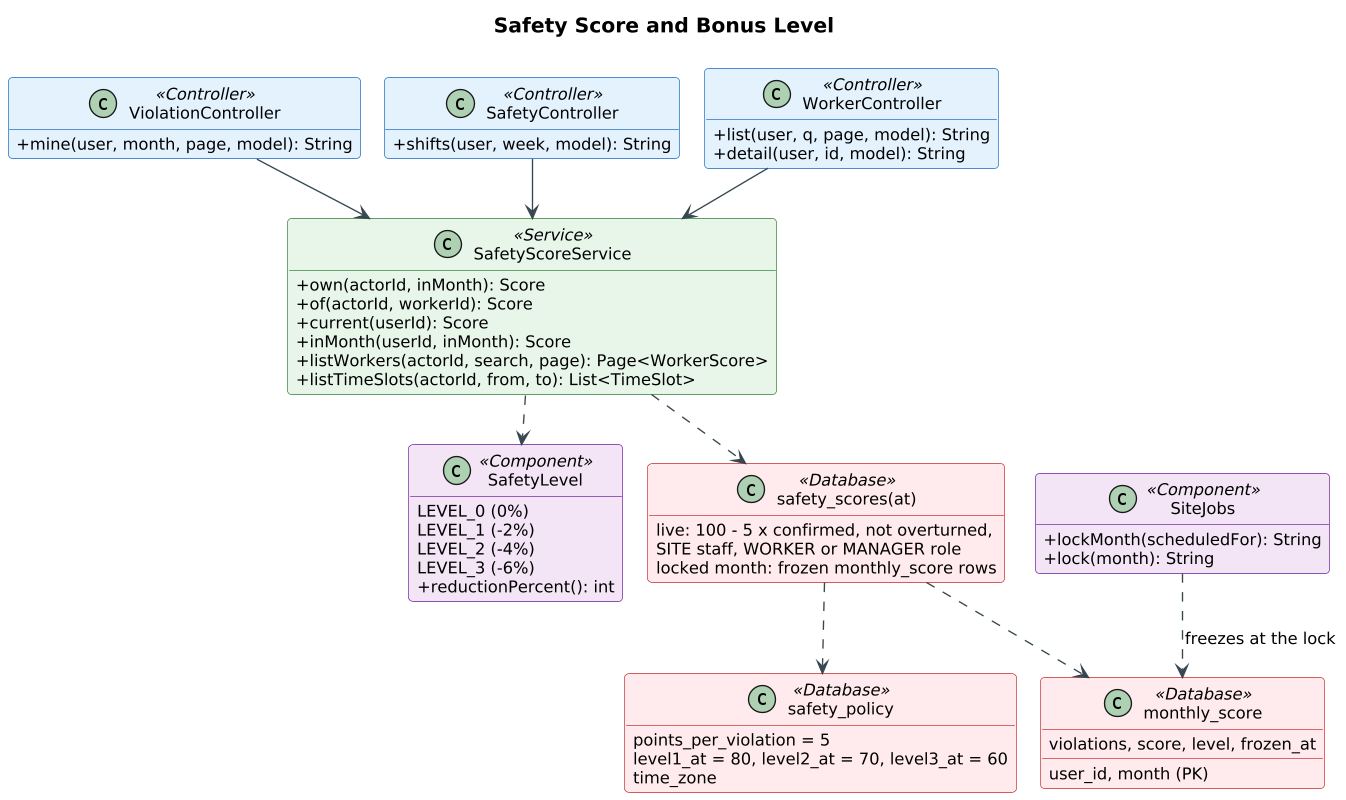

The diagram above was rendered by PlantUML. Its source (embedded in the PNG):
@startuml
!pragma layout smetana
skinparam shadowing false
skinparam defaultFontName Arial
skinparam defaultFontSize 12
skinparam dpi 130
skinparam roundCorner 6
skinparam ArrowColor #37474F
skinparam titleFontSize 15
skinparam titleFontStyle bold
skinparam classAttributeIconSize 0
skinparam class {
  BackgroundColor #FFFFFF
  BorderColor #546E7A
  HeaderBackgroundColor #ECEFF1
}
skinparam class<<Controller>> {
  BackgroundColor #E3F2FD
  BorderColor #1565C0
}
skinparam class<<Service>> {
  BackgroundColor #E8F5E9
  BorderColor #2E7D32
}
skinparam class<<Repository>> {
  BackgroundColor #FFF8E1
  BorderColor #F9A825
}
skinparam class<<Entity>> {
  BackgroundColor #F5F5F5
  BorderColor #616161
}
skinparam class<<Component>> {
  BackgroundColor #F3E5F5
  BorderColor #6A1B9A
}
skinparam class<<Interface>> {
  BackgroundColor #FFFFFF
  BorderColor #6A1B9A
}
skinparam class<<Database>> {
  BackgroundColor #FFEBEE
  BorderColor #C62828
}
skinparam class<<Python>> {
  BackgroundColor #E0F7FA
  BorderColor #00838F
}
hide empty members
title Safety Score and Bonus Level
class "ViolationController" as ViolationController <<Controller>> {
  +mine(user, month, page, model): String
}

class "SafetyController" as SafetyController <<Controller>> {
  +shifts(user, week, model): String
}

class "WorkerController" as WorkerController <<Controller>> {
  +list(user, q, page, model): String
  +detail(user, id, model): String
}

class "SafetyScoreService" as SafetyScoreService <<Service>> {
  +own(actorId, inMonth): Score
  +of(actorId, workerId): Score
  +current(userId): Score
  +inMonth(userId, inMonth): Score
  +listWorkers(actorId, search, page): Page~<WorkerScore>
  +listTimeSlots(actorId, from, to): List~<TimeSlot>
}

class "SafetyLevel" as SafetyLevel <<Component>> {
  LEVEL_0 (0%)
  LEVEL_1 (-2%)
  LEVEL_2 (-4%)
  LEVEL_3 (-6%)
  +reductionPercent(): int
}

class "SiteJobs" as SiteJobs <<Component>> {
  +lockMonth(scheduledFor): String
  +lock(month): String
}

class "safety_scores(at)" as safety_scores_at_ <<Database>> {
  live: 100 - 5 x confirmed, not overturned,
  SITE staff, WORKER or MANAGER role
  locked month: frozen monthly_score rows
}

class "safety_policy" as safety_policy <<Database>> {
  points_per_violation = 5
  level1_at = 80, level2_at = 70, level3_at = 60
  time_zone
}

class "monthly_score" as monthly_score <<Database>> {
  user_id, month (PK)
  violations, score, level, frozen_at
}

ViolationController --> SafetyScoreService
SafetyController --> SafetyScoreService
WorkerController --> SafetyScoreService
SafetyScoreService ..> safety_scores_at_
SafetyScoreService ..> SafetyLevel
safety_scores_at_ ..> "safety_policy"
safety_scores_at_ ..> "monthly_score"
SiteJobs ..> "monthly_score" : freezes at the lock
@enduml